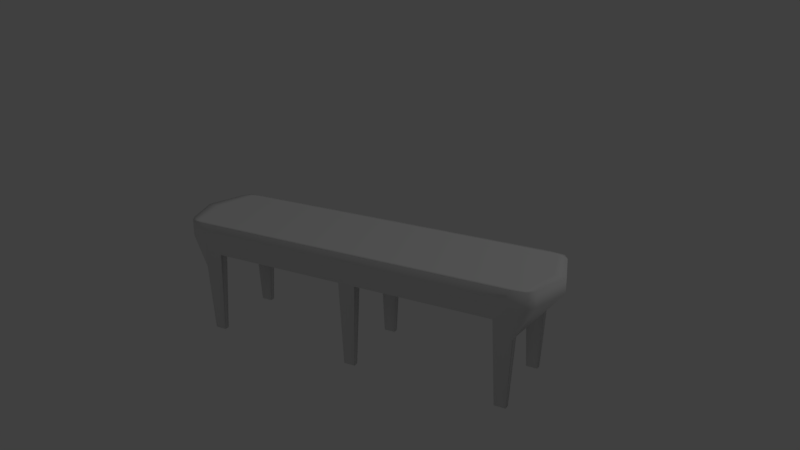 # Source: bench.blend  (saved by Blender 2.78.0; exported with 4.5.12 LTS)
import bpy
from mathutils import Matrix  # noqa: F401  (used for matrix-valued properties, if any)

bpy.ops.wm.read_factory_settings(use_empty=True)
scene = bpy.context.scene
scene.name = 'Scene'

# ---- collections
col_collection_1 = bpy.data.collections.new('Collection 1'); scene.collection.children.link(col_collection_1)

# ---- materials (node trees are filled in below, after node groups)
mat_cushion = bpy.data.materials.new('Cushion')
mat_cushion.alpha_threshold = 0.0
mat_cushion.use_transparent_shadow = False
mat_cushion.roughness = 0.5

# ---- material node trees

# ---- world
world_world = bpy.data.worlds.new('World'); scene.world = world_world
world_world.color = (0.05088, 0.05088, 0.05088)
world_world.use_sun_shadow = False
world_world.sun_shadow_jitter_overblur = 0.0
world_world.cycles.sampling_method = 'MANUAL'

# ---- cameras
cam_camera = bpy.data.cameras.new('Camera')
cam_camera.clip_end = 100.0
cam_camera.lens = 35.0
cam_camera.sensor_width = 32.0
cam_camera.sensor_height = 18.0
cam_camera.ortho_scale = 7.314
cam_camera.dof.focus_distance = 0.0
cam_camera.dof.aperture_fstop = 128.0

# ---- lights
light_lamp = bpy.data.lights.new('Lamp', 'POINT')
light_lamp.transmission_factor = 0.0
light_lamp.cutoff_distance = 30.0
light_lamp.energy = 100.0
light_lamp.shadow_buffer_clip_start = 1.001
light_lamp.shadow_soft_size = 0.1
light_lamp.shadow_maximum_resolution = 0.006
light_lamp.use_absolute_resolution = True

# ---- meshes
me_cube = bpy.data.meshes.new('Cube')
me_cube.from_pydata([(0.9037, -0.4547, 0.4204), (0.9706, -0.4764, 0.6193), (-0.9046, -0.4547, 0.4204), (-0.9715, -0.4764, 0.6193), (0.05037, -0.4547, 0.518), (0.05037, -0.5027, 0.6193), (0.9706, -0.4764, 0.7153), (-0.9715, -0.4764, 0.7153), (0.05037, -0.5027, 0.7153), (0.8872, -0.5027, 0.6193), (0.8022, -0.4547, 0.518), (0.8872, -0.5027, 0.7153), (-0.8031, -0.4547, 0.518), (-0.8881, -0.5027, 0.6193), (-0.8881, -0.5027, 0.7153), (0.9037, -0.3569, 0.4204), (-1.0, -0.3991, 0.6193), (0.9996, -0.3991, 0.6193), (-0.9046, -0.3569, 0.4204), (0.05037, -0.3569, 0.518), (-1.0, -0.3991, 0.7153), (0.9996, -0.3991, 0.7153), (0.05037, -0.4506, 0.7153), (0.9444, -0.4506, 0.7153), (0.8022, -0.3569, 0.518), (-0.9453, -0.4506, 0.7153), (-0.8031, -0.3569, 0.518), (-0.8226, -0.4317, 0.0007769), (-0.8851, -0.4317, 0.0007769), (0.884, -0.3799, 0.0007769), (0.884, -0.4317, 0.0007769), (0.8219, -0.4317, 0.0007769), (0.8219, -0.3799, 0.0007769), (-0.8226, -0.3799, 0.0007769), (-0.8851, -0.3799, 0.0007769), (0.9037, 0.4547, 0.4204), (0.9706, 0.4764, 0.6193), (-0.9046, 0.4547, 0.4204), (-0.9715, 0.4764, 0.6193), (0.05037, 0.4547, 0.518), (0.05037, 0.5027, 0.6193), (0.9706, 0.4764, 0.7153), (-0.9715, 0.4764, 0.7153), (0.05037, 0.5027, 0.7153), (0.05037, 0.0, 0.7153), (-1.068, 0.0, 0.7153), (0.05037, 0.0, 0.518), (-1.068, 0.0, 0.6193), (0.9397, 0.0, 0.4689), (0.8872, 0.5027, 0.6193), (0.8022, 0.4547, 0.518), (0.8872, 0.5027, 0.7153), (1.067, 0.0, 0.7153), (-0.8031, 0.4547, 0.518), (-0.8881, 0.5027, 0.6193), (-0.8881, 0.5027, 0.7153), (-0.9406, 0.0, 0.4689), (1.067, 0.0, 0.6193), (0.9037, 0.3569, 0.4204), (-1.0, 0.3991, 0.6193), (0.9996, 0.3991, 0.6193), (-0.9046, 0.3569, 0.4204), (0.05037, 0.3569, 0.518), (-1.0, 0.3991, 0.7153), (0.9996, 0.3991, 0.7153), (0.05037, 0.4506, 0.7153), (0.9444, 0.4506, 0.7153), (0.8022, 0.3569, 0.518), (-0.9453, 0.4506, 0.7153), (-0.8031, 0.3569, 0.518), (-0.8226, 0.4317, 0.0007769), (-0.8851, 0.4317, 0.0007769), (0.884, 0.3799, 0.0007769), (0.884, 0.4317, 0.0007769), (0.8219, 0.4317, 0.0007769), (0.8219, 0.3799, 0.0007769), (-0.8226, 0.3799, 0.0007769), (-0.8851, 0.3799, 0.0007769), (1.006, 0.0, 0.7153), (0.8022, 0.0, 0.518), (-1.007, 0.0, 0.7153), (-0.8031, 0.0, 0.518), (-0.04497, -0.5027, 0.6193), (-0.04497, -0.5027, 0.7153), (-0.04497, 0.0, 0.7153), (-0.04497, -0.4547, 0.518), (-0.04497, -0.3569, 0.518), (-0.04497, -0.4506, 0.7153), (-0.04497, 0.0, 0.518), (-0.04497, 0.5027, 0.6193), (-0.04497, 0.5027, 0.7153), (-0.04497, 0.4547, 0.518), (-0.04497, 0.3569, 0.518), (-0.04497, 0.4506, 0.7153), (0.03431, -0.3799, 0.0007769), (0.03431, -0.4317, 0.0007769), (-0.02778, -0.4317, 0.0007769), (-0.02778, -0.3799, 0.0007769), (0.03431, 0.4303, 0.0007769), (0.03431, 0.3785, 0.0007769), (-0.02778, 0.3785, 0.0007769), (-0.02778, 0.4303, 0.0007769)], [], [(15, 29, 32, 24), (10, 9, 5, 4), (13, 3, 2, 12), (1, 9, 10, 0), (13, 14, 7, 3), (16, 20, 45, 47), (60, 58, 35, 36), (24, 10, 4, 19), (24, 32, 31, 10), (23, 11, 6, 21), (87, 83, 8, 22), (17, 21, 6, 1), (9, 11, 8, 5), (1, 6, 11, 9), (22, 8, 11, 23), (82, 13, 12, 85), (20, 7, 14, 25), (82, 83, 14, 13), (3, 16, 18, 2), (86, 85, 12, 26), (88, 86, 26, 81), (45, 20, 25, 80), (48, 15, 24, 79), (44, 22, 23, 78), (57, 52, 21, 17), (84, 87, 22, 44), (78, 23, 21, 52), (79, 24, 19, 46), (18, 16, 47, 56), (57, 17, 15, 48), (3, 7, 20, 16), (81, 26, 18, 56), (33, 27, 28, 34), (29, 30, 31, 32), (0, 30, 29, 15), (18, 34, 28, 2), (26, 33, 34, 18), (2, 28, 27, 12), (10, 31, 30, 0), (12, 27, 33, 26), (58, 67, 75, 72), (40, 49, 50, 39), (54, 53, 37, 38), (36, 35, 50, 49), (54, 38, 42, 55), (59, 47, 45, 63), (67, 62, 39, 50), (67, 50, 74, 75), (66, 64, 41, 51), (93, 65, 43, 90), (60, 36, 41, 64), (49, 40, 43, 51), (36, 49, 51, 41), (65, 66, 51, 43), (89, 40, 39, 91), (63, 68, 55, 42), (89, 54, 55, 90), (38, 37, 61, 59), (92, 69, 53, 91), (88, 81, 69, 92), (45, 80, 68, 63), (48, 79, 67, 58), (44, 78, 66, 65), (57, 60, 64, 52), (84, 44, 65, 93), (78, 52, 64, 66), (79, 46, 62, 67), (56, 47, 59, 61), (60, 57, 48, 58), (38, 59, 63, 42), (81, 56, 61, 69), (76, 77, 71, 70), (72, 75, 74, 73), (35, 58, 72, 73), (61, 37, 71, 77), (69, 61, 77, 76), (37, 53, 70, 71), (50, 35, 73, 74), (53, 69, 76, 70), (17, 1, 0, 15), (80, 84, 93, 68), (46, 88, 92, 62), (40, 89, 90, 43), (54, 89, 91, 53), (68, 93, 90, 55), (80, 25, 87, 84), (46, 19, 86, 88), (5, 8, 83, 82), (5, 82, 85, 4), (25, 14, 83, 87), (19, 94, 97, 86), (86, 97, 96, 85), (94, 95, 96, 97), (4, 95, 94, 19), (85, 96, 95, 4), (39, 98, 101, 91), (91, 101, 100, 92), (98, 99, 100, 101), (62, 99, 98, 39), (92, 100, 99, 62)])
me_cube.polygons.foreach_set('use_smooth', [True] * 100)
_uv = me_cube.uv_layers.new(name='UVMap')
_uv.uv.foreach_set('vector', [0.0, 0.0, 0.0, 0.0, 0.0, 0.0, 0.0, 0.0, 0.0, 0.0, 0.0, 0.0, 0.0, 0.0, 0.0, 0.0, 0.0, 0.0, 0.0, 0.0, 0.0, 0.0, 0.0, 0.0, 0.0, 0.0, 0.0, 0.0, 0.0, 0.0, 0.0, 0.0, 0.0, 0.0, 0.0, 0.0, 0.0, 0.0, 0.0, 0.0, 0.0, 0.0, 0.0, 0.0, 0.0, 0.0, 0.0, 0.0, 0.0, 0.0, 0.0, 0.0, 0.0, 0.0, 0.0, 0.0, 0.0, 0.0, 0.0, 0.0, 0.0, 0.0, 0.0, 0.0, 0.0, 0.0, 0.0, 0.0, 0.0, 0.0, 0.0, 0.0, 0.0, 0.0, 0.0, 0.0, 0.0, 0.0, 0.0, 0.0, 0.0, 0.0, 0.0, 0.0, 0.0, 0.0, 0.0, 0.0, 0.0, 0.0, 0.0, 0.0, 0.0, 0.0, 0.0, 0.0, 0.0, 0.0, 0.0, 0.0, 0.0, 0.0, 0.0, 0.0, 0.0, 0.0, 0.0, 0.0, 0.0, 0.0, 0.0, 0.0, 0.0, 0.0, 0.0, 0.0, 0.0, 0.0, 0.0, 0.0, 0.0, 0.0, 0.0, 0.0, 0.0, 0.0, 0.0, 0.0, 0.0, 0.0, 0.0, 0.0, 0.0, 0.0, 0.0, 0.0, 0.0, 0.0, 0.0, 0.0, 0.0, 0.0, 0.0, 0.0, 0.0, 0.0, 0.0, 0.0, 0.0, 0.0, 0.0, 0.0, 0.0, 0.0, 0.0, 0.0, 0.0, 0.0, 0.0, 0.0, 0.0, 0.0, 0.0, 0.0, 0.0, 0.0, 0.0, 0.0, 0.0, 0.0, 0.0, 0.0, 0.0, 0.0, 0.0, 0.0, 0.0, 0.0, 0.0, 0.0, 0.0, 0.0, 0.0, 0.0, 0.8782, 0.8824, 0.8782, 0.8205, 0.9505, 0.8205, 0.9554, 0.8824, 0.0, 0.0, 0.0, 0.0, 0.0, 0.0, 0.0, 0.0, 0.8705, 0.8824, 0.8705, 0.8205, 0.8782, 0.8205, 0.8782, 0.8824, 0.0, 0.0, 0.0, 0.0, 0.0, 0.0, 0.0, 0.0, 0.0, 0.0, 0.0, 0.0, 0.0, 0.0, 0.0, 0.0, 0.0, 0.0, 0.0, 0.0, 0.0, 0.0, 0.0, 0.0, 0.0, 0.0, 0.0, 0.0, 0.0, 0.0, 0.0, 0.0, 0.0, 0.0, 0.0, 0.0, 0.0, 0.0, 0.0, 0.0, 0.0, 0.0, 0.0, 0.0, 0.0, 0.0, 0.0, 0.0, 0.0, 0.0, 0.0, 0.0, 0.0, 0.0, 0.0, 0.0, 0.0, 0.0, 0.0, 0.0, 0.0, 0.0, 0.0, 0.0, 0.0, 0.0, 0.0, 0.0, 0.0, 0.0, 0.0, 0.0, 0.0, 0.0, 0.0, 0.0, 0.0, 0.0, 0.0, 0.0, 0.0, 0.0, 0.0, 0.0, 0.0, 0.0, 0.0, 0.0, 0.0, 0.0, 0.0, 0.0, 0.0, 0.0, 0.0, 0.0, 0.0, 0.0, 0.0, 0.0, 0.0, 0.0, 0.0, 0.0, 0.0, 0.0, 0.0, 0.0, 0.0, 0.0, 0.0, 0.0, 0.0, 0.0, 0.0, 0.0, 0.0, 0.0, 0.0, 0.0, 0.0, 0.0, 0.0, 0.0, 0.0, 0.0, 0.0, 0.0, 0.0, 0.0, 0.0, 0.0, 0.0, 0.0, 0.0, 0.0, 0.0, 0.0, 0.0, 0.0, 0.0, 0.0, 0.0, 0.0, 0.0, 0.0, 0.0, 0.0, 0.0, 0.0, 0.0, 0.0, 0.0, 0.0, 0.0, 0.0, 0.0, 0.0, 0.0, 0.0, 0.0, 0.0, 0.0, 0.0, 0.0, 0.0, 0.0, 0.0, 0.0, 0.0, 0.0, 0.0, 0.0, 0.0, 0.0, 0.0, 0.0, 0.0, 0.0, 0.0, 0.0, 0.0, 0.0, 0.0, 0.0, 0.0, 0.0, 0.0, 0.0, 0.0, 0.0, 0.0, 0.0, 0.0, 0.0, 0.0, 0.0, 0.0, 0.0, 0.0, 0.0, 0.0, 0.0, 0.0, 0.0, 0.0, 0.0, 0.0, 0.0, 0.0, 0.0, 0.0, 0.0, 0.0, 0.0, 0.0, 0.0, 0.0, 0.0, 0.0, 0.0, 0.0, 0.0, 0.0, 0.0, 0.0, 0.0, 0.0, 0.0, 0.0, 0.0, 0.0, 0.0, 0.0, 0.0, 0.0, 0.0, 0.0, 0.0, 0.0, 0.0, 0.0, 0.0, 0.0, 0.0, 0.0, 0.0, 0.0, 0.0, 0.0, 0.0, 0.0, 0.0, 0.0, 0.0, 0.0, 0.0, 0.0, 0.0, 0.0, 0.0, 0.0, 0.0, 0.0, 0.0, 0.0, 0.0, 0.0, 0.0, 0.0, 0.0, 0.0, 0.0, 0.0, 0.0, 0.0, 0.0, 0.0, 0.0, 0.0, 0.0, 0.0, 0.0, 0.0, 0.0, 0.0, 0.0, 0.0, 0.8782, 0.8824, 0.9554, 0.8824, 0.9505, 0.9444, 0.8782, 0.9444, 0.0, 0.0, 0.0, 0.0, 0.0, 0.0, 0.0, 0.0, 0.8705, 0.8824, 0.8782, 0.8824, 0.8782, 0.9444, 0.8705, 0.9444, 0.0, 0.0, 0.0, 0.0, 0.0, 0.0, 0.0, 0.0, 0.0, 0.0, 0.0, 0.0, 0.0, 0.0, 0.0, 0.0, 0.0, 0.0, 0.0, 0.0, 0.0, 0.0, 0.0, 0.0, 0.0, 0.0, 0.0, 0.0, 0.0, 0.0, 0.0, 0.0, 0.0, 0.0, 0.0, 0.0, 0.0, 0.0, 0.0, 0.0, 0.0, 0.0, 0.0, 0.0, 0.0, 0.0, 0.0, 0.0, 0.0, 0.0, 0.0, 0.0, 0.0, 0.0, 0.0, 0.0, 0.0, 0.0, 0.0, 0.0, 0.0, 0.0, 0.0, 0.0, 0.0, 0.0, 0.0, 0.0, 0.0, 0.0, 0.0, 0.0, 0.0, 0.0, 0.0, 0.0, 0.0, 0.0, 0.0, 0.0, 0.0, 0.0, 0.0, 0.0, 0.0, 0.0, 0.0, 0.0, 0.0, 0.0, 0.0, 0.0, 0.0, 0.0, 0.0, 0.0, 0.0, 0.0, 0.0, 0.0, 0.0, 0.0, 0.0, 0.0, 0.0, 0.0, 0.0, 0.0, 0.0, 0.0, 0.0, 0.0, 0.0, 0.0, 0.0, 0.0, 0.0, 0.0, 0.0, 0.0, 0.7927, 0.8824, 0.8705, 0.8824, 0.8705, 0.9444, 0.7976, 0.9444, 0.0, 0.0, 0.0, 0.0, 0.0, 0.0, 0.0, 0.0, 0.0, 0.0, 0.0, 0.0, 0.0, 0.0, 0.0, 0.0, 0.0, 0.0, 0.0, 0.0, 0.0, 0.0, 0.0, 0.0, 0.0, 0.0, 0.0, 0.0, 0.0, 0.0, 0.0, 0.0, 0.7927, 0.8824, 0.7976, 0.8205, 0.8705, 0.8205, 0.8705, 0.8824, 0.0, 0.0, 0.0, 0.0, 0.0, 0.0, 0.0, 0.0, 0.0, 0.0, 0.0, 0.0, 0.0, 0.0, 0.0, 0.0, 0.0, 0.0, 0.0, 0.0, 0.0, 0.0, 0.0, 0.0, 0.0, 0.0, 0.0, 0.0, 0.0, 0.0, 0.0, 0.0, 0.0, 0.0, 0.0, 0.0, 0.0, 0.0, 0.0, 0.0, 0.0, 0.0, 0.0, 0.0, 0.0, 0.0, 0.0, 0.0, 0.0, 0.0, 0.0, 0.0, 0.0, 0.0, 0.0, 0.0, 0.0, 0.0, 0.0, 0.0, 0.0, 0.0, 0.0, 0.0, 0.0, 0.0, 0.0, 0.0, 0.0, 0.0, 0.0, 0.0, 0.0, 0.0, 0.0, 0.0, 0.0, 0.0, 0.0, 0.0, 0.0, 0.0, 0.0, 0.0, 0.0, 0.0, 0.0, 0.0, 0.0, 0.0, 0.0, 0.0, 0.0, 0.0, 0.0, 0.0, 0.0, 0.0, 0.0, 0.0, 0.0, 0.0, 0.0, 0.0, 0.0, 0.0, 0.0, 0.0, 0.0, 0.0, 0.0, 0.0])
me_cube.materials.append(mat_cushion)
me_cube.use_remesh_preserve_volume = False
me_cube.use_remesh_preserve_attributes = False
me_cube.use_mirror_vertex_groups = False
me_cube.update()

# ---- objects
ob_cube = bpy.data.objects.new('Cube', me_cube)
ob_lamp = bpy.data.objects.new('Lamp', light_lamp)
ob_camera = bpy.data.objects.new('Camera', cam_camera)

# ---- transforms, parenting, visibility, modifiers, constraints
ob_cube.location = (0.0, 0.0, 0.0)
ob_cube.scale = (0.9366, 0.4973, 0.8384)
ob_cube.lock_rotations_4d = False
ob_cube.empty_display_type = 'ARROWS'
ob_cube.lineart.crease_threshold = 0.0
_m = ob_cube.modifiers.new('EdgeSplit', 'EDGE_SPLIT')
_m.split_angle = 1.571
ob_lamp.location = (4.076, 1.005, 5.904)
ob_lamp.rotation_euler = (0.6503, 0.05522, 1.866)
ob_lamp.lock_rotations_4d = False
ob_lamp.empty_display_type = 'ARROWS'
ob_lamp.color = (0.0, 0.0, 0.0, 0.0)
ob_lamp.hide_viewport = True
ob_lamp.lineart.crease_threshold = 0.0
ob_camera.location = (2.041, -3.408, 2.163)
ob_camera.rotation_euler = (1.209, -2.086e-06, 0.5023)
ob_camera.scale = (1.0, 1.0, 1.0)
ob_camera.lock_rotations_4d = False
ob_camera.empty_display_type = 'ARROWS'
ob_camera.color = (0.0, 0.0, 0.0, 0.0)
ob_camera.hide_viewport = True
ob_camera.display_type = 'WIRE'
ob_camera.lineart.crease_threshold = 0.0

# ---- collection membership
col_collection_1.objects.link(ob_cube)
col_collection_1.objects.link(ob_lamp)
col_collection_1.objects.link(ob_camera)

# ---- scene / render settings (as saved in the file)
scene.camera = ob_camera
scene.frame_start = 1; scene.frame_end = 250; scene.frame_set(1)
scene.render.engine = 'BLENDER_EEVEE_NEXT'
scene.render.resolution_percentage = 50
scene.render.dither_intensity = 0.0
scene.cycles.use_denoising = False
scene.cycles.samples = 128
scene.cycles.sampling_pattern = 'TABULATED_SOBOL'
scene.cycles.light_sampling_threshold = 0.0
scene.cycles.use_adaptive_sampling = False
scene.cycles.use_light_tree = False
scene.cycles.blur_glossy = 0.0
scene.cycles.sample_clamp_indirect = 0.0
scene.view_settings.view_transform = 'Standard'
bpy.context.view_layer.update()

